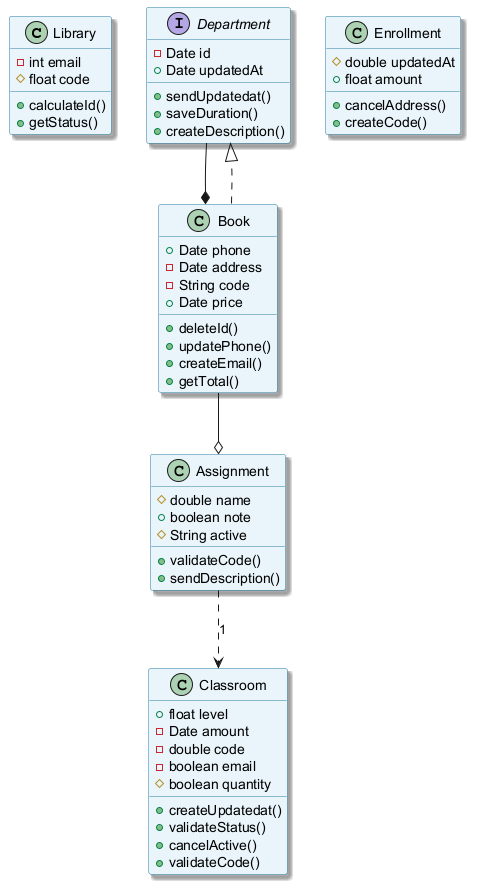

The diagram above was rendered by PlantUML. Its source (embedded in the PNG):
@startuml
skinparam backgroundColor #FFFFFF
skinparam classBackgroundColor #E8F4FA
skinparam classBorderColor #2C7DA0
skinparam shadowing true
class Library {
  -int email
  #float code
  +calculateId()
  +getStatus()
}
interface Department {
  -Date id
  +Date updatedAt
  +sendUpdatedat()
  +saveDuration()
  +createDescription()
}
class Classroom {
  +float level
  -Date amount
  -double code
  -boolean email
  #boolean quantity
  +createUpdatedat()
  +validateStatus()
  +cancelActive()
  +validateCode()
}
class Enrollment {
  #double updatedAt
  +float amount
  +cancelAddress()
  +createCode()
}
class Assignment {
  #double name
  +boolean note
  #String active
  +validateCode()
  +sendDescription()
}
class Book {
  +Date phone
  -Date address
  -String code
  +Date price
  +deleteId()
  +updatePhone()
  +createEmail()
  +getTotal()
}
Assignment ..> Classroom : "1"
Book --o Assignment
Book ..|> Department
Department --* Book
@enduml